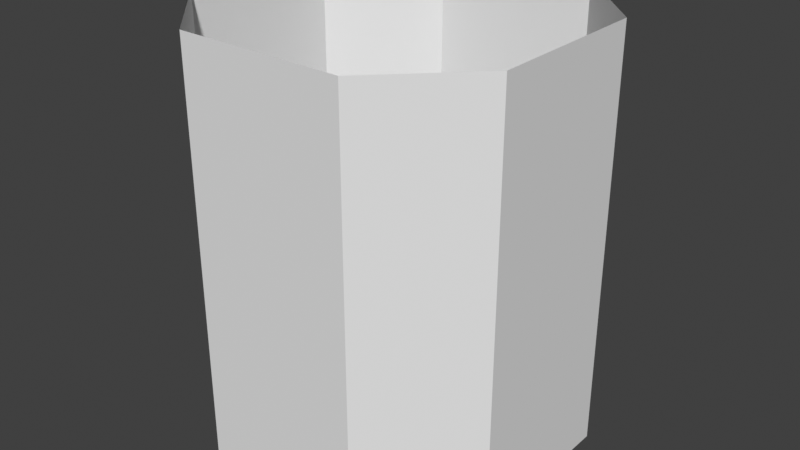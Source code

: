 # Source: boost_pad_outline.blend  (saved by Blender 4.5.91; exported with 4.5.12 LTS)
import bpy
from mathutils import Matrix  # noqa: F401  (used for matrix-valued properties, if any)

bpy.ops.wm.read_factory_settings(use_empty=True)
scene = bpy.context.scene
scene.name = 'Scene'

# ---- collections
col_collection = bpy.data.collections.new('Collection'); scene.collection.children.link(col_collection)

# ---- materials (node trees are filled in below, after node groups)
mat_boost_pad_outline = bpy.data.materials.new('boost_pad_outline')

# ---- material node trees

# ---- world
world_world = bpy.data.worlds.new('World'); scene.world = world_world
world_world.use_nodes = True; world_world.node_tree.nodes.clear()
_N = world_world.node_tree.nodes; _L = world_world.node_tree.links
n0 = _N.new('ShaderNodeOutputWorld'); n0.name = 'World Output'; n0.location = (200, 100)
n1 = _N.new('ShaderNodeBackground'); n1.name = 'Background'; n1.location = (-200, 100)
n1.inputs[0].default_value = (0.05088, 0.05088, 0.05088, 1.0)
_L.new(n1.outputs[0], n0.inputs[0])
n0.is_active_output = True
world_world.color = (0.05088, 0.05088, 0.05088)
world_world.sun_shadow_jitter_overblur = 0.0

# ---- meshes
me_boost_pad_001 = bpy.data.meshes.new('boost_pad.001')
me_boost_pad_001.from_pydata([(-1.0, -2.0, 0.0), (1.0, -2.0, 0.0), (1.0, 2.0, 0.0), (-1.0, 2.0, 0.0), (-2.0, 1.0, 0.0), (-2.0, -1.0, 0.0), (2.0, -1.0, 0.0), (2.0, 1.0, 0.0), (-1.0, 2.0, 5.0), (1.0, 2.0, 5.0), (1.0, -2.0, 5.0), (-1.0, -2.0, 5.0), (-2.0, 1.0, 5.0), (-2.0, -1.0, 5.0), (2.0, -1.0, 5.0), (2.0, 1.0, 5.0)], [], [(5, 0, 11, 13), (3, 4, 12, 8), (1, 6, 14, 10), (0, 1, 10, 11), (6, 7, 15, 14), (2, 3, 8, 9), (4, 5, 13, 12), (2, 9, 15, 7)])
_uv = me_boost_pad_001.uv_layers.new(name='UVMap')
_uv.uv.foreach_set('vector', [-0.8447, 1.61, -1.455, 1.61, -1.455, -0.6313, -0.8447, -0.6313, 0.6291, 1.61, 0.01866, 1.61, 0.01866, -0.6313, 0.6291, -0.6313, -2.318, 1.61, -2.929, 1.61, -2.929, -0.6313, -2.318, -0.6313, -1.455, 1.61, -2.318, 1.61, -2.318, -0.6313, -1.455, -0.6313, 2.966, 1.61, 2.103, 1.61, 2.103, -0.6313, 2.966, -0.6313, 1.492, 1.61, 0.6291, 1.61, 0.6291, -0.6313, 1.492, -0.6313, 0.01866, 1.61, -0.8447, 1.61, -0.8447, -0.6313, 0.01866, -0.6313, 1.492, 1.61, 1.492, -0.6313, 2.103, -0.6313, 2.103, 1.61])
_ca = me_boost_pad_001.color_attributes.new('Col', 'FLOAT_COLOR', 'POINT')
_ca.data.foreach_set('color', [-2.151e-08, 0.0005232, 0.03193, 1.0, -2.151e-08, 0.0005232, 0.03193, 1.0, 2.151e-08, 0.0005232, 0.03193, 1.0, 2.151e-08, 0.0005232, 0.03193, 1.0, -2.151e-08, 0.0005232, 0.03193, 1.0, 2.151e-08, 0.0005232, 0.03193, 1.0, 2.151e-08, 0.0005232, 0.03193, 1.0, 2.151e-08, 0.0005232, 0.03193, 1.0, 0.007709, 0.1044, 0.165, 1.0, 0.007709, 0.1044, 0.165, 1.0, 0.007709, 0.1044, 0.165, 1.0, 0.007709, 0.1044, 0.165, 1.0, 0.007709, 0.1044, 0.165, 1.0, 0.007709, 0.1044, 0.165, 1.0, 0.007709, 0.1044, 0.165, 1.0, 0.007709, 0.1044, 0.165, 1.0])
_ca = me_boost_pad_001.color_attributes.new('Alpha', 'FLOAT_COLOR', 'POINT')
_ca.data.foreach_set('color', [0.4365, 0.3816, 0.4699, 1.0, 0.4365, 0.3816, 0.4699, 1.0, 0.4365, 0.3816, 0.4699, 1.0, 0.4365, 0.3816, 0.4699, 1.0, 0.4365, 0.3816, 0.4699, 1.0, 0.4365, 0.3816, 0.4699, 1.0, 0.4365, 0.3816, 0.4699, 1.0, 0.4365, 0.3816, 0.4699, 1.0, 0.0, 0.0, 0.0, 1.0, 0.0, 0.0, 0.0, 1.0, 0.0, 0.0, 0.0, 1.0, 0.0, 0.0, 0.0, 1.0, 0.0, 0.0, 0.0, 1.0, 0.0, 0.0, 0.0, 1.0, 0.0, 0.0, 0.0, 1.0, 0.0, 0.0, 0.0, 1.0])
me_boost_pad_001.materials.append(mat_boost_pad_outline)
me_boost_pad_001.use_paint_bone_selection = False
me_boost_pad_001.use_paint_mask_vertex = True
me_boost_pad_001.update()

# ---- objects
ob_boost_pad_001 = bpy.data.objects.new('boost_pad.001', me_boost_pad_001)

# ---- transforms, parenting, visibility, modifiers, constraints
ob_boost_pad_001.location = (0.0, 0.0, 0.0)

# ---- collection membership
col_collection.objects.link(ob_boost_pad_001)

# ---- scene / render settings (as saved in the file)
scene.frame_start = 1; scene.frame_end = 250; scene.frame_set(1)
scene.render.engine = 'BLENDER_EEVEE_NEXT'
scene.view_settings.view_transform = 'Standard'
bpy.context.view_layer.update()

# ---- added for rendering (the .blend has no active camera and no usable light): camera, sun
cam_auto = bpy.data.cameras.new('AutoCamera')
cam_auto.lens = 50.0
cam_auto.sensor_width = 36.0
cam_auto.clip_end = 1000.0
ob_auto_camera = bpy.data.objects.new('AutoCamera', cam_auto)
scene.collection.objects.link(ob_auto_camera)
ob_auto_camera.location = (6.98529, -8.38235, 8.08823)
ob_auto_camera.rotation_euler = (1.09748, -7.21219e-08, 0.694738)
scene.camera = ob_auto_camera
light_auto_sun = bpy.data.lights.new('AutoSun', 'SUN')
light_auto_sun.energy = 3.0
light_auto_sun.angle = 0.0523599
ob_auto_sun = bpy.data.objects.new('AutoSun', light_auto_sun)
scene.collection.objects.link(ob_auto_sun)
ob_auto_sun.rotation_euler = (0.872665, 0.174533, 0.523599)
bpy.context.view_layer.update()
